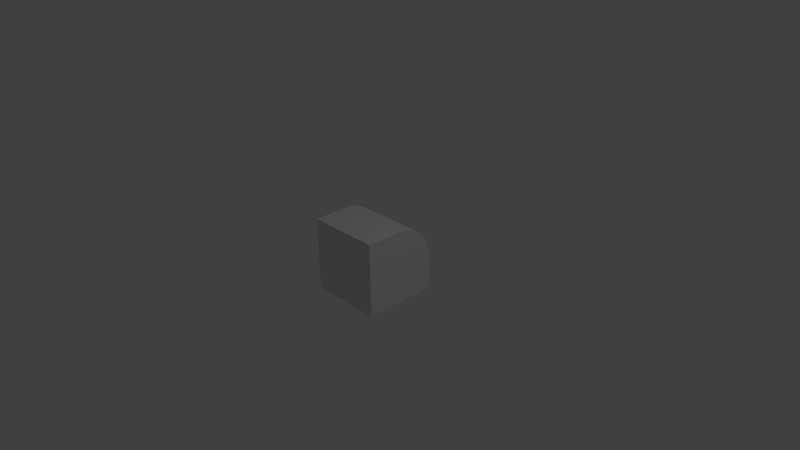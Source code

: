 # Source: slope_test_quarter_round.blend  (saved by Blender 2.73.0; exported with 4.5.12 LTS)
import bpy
from mathutils import Matrix  # noqa: F401  (used for matrix-valued properties, if any)

bpy.ops.wm.read_factory_settings(use_empty=True)
scene = bpy.context.scene
scene.name = 'Scene'

# ---- collections
col_collection_1 = bpy.data.collections.new('Collection 1'); scene.collection.children.link(col_collection_1)

# ---- materials (node trees are filled in below, after node groups)
mat_material = bpy.data.materials.new('Material')
mat_material.alpha_threshold = 0.0
mat_material.use_transparent_shadow = False
mat_material.roughness = 0.5
mat_material.line_color = (0.0, 0.0, 0.0, 1.0)

# ---- material node trees

# ---- world
world_world = bpy.data.worlds.new('World'); scene.world = world_world
world_world.color = (0.05088, 0.05088, 0.05088)
world_world.use_sun_shadow = False
world_world.sun_shadow_jitter_overblur = 0.0
world_world.cycles.sampling_method = 'MANUAL'
world_world.cycles.sample_map_resolution = 256

# ---- cameras
cam_camera = bpy.data.cameras.new('Camera')
cam_camera.clip_end = 100.0
cam_camera.lens = 35.0
cam_camera.sensor_width = 32.0
cam_camera.sensor_height = 18.0
cam_camera.ortho_scale = 7.314
cam_camera.dof.focus_distance = 0.0
cam_camera.dof.aperture_fstop = 128.0

# ---- lights
light_lamp = bpy.data.lights.new('Lamp', 'POINT')
light_lamp.transmission_factor = 0.0
light_lamp.cutoff_distance = 30.0
light_lamp.energy = 100.0
light_lamp.shadow_buffer_clip_start = 1.001
light_lamp.shadow_soft_size = 0.1
light_lamp.shadow_maximum_resolution = 0.006
light_lamp.use_absolute_resolution = True
light_lamp.cycles.use_multiple_importance_sampling = False

# ---- meshes
me_cylinder = bpy.data.meshes.new('Cylinder')
me_cylinder.from_pydata([(-1.0, 1.0, -1.0), (-1.0, -1.0, -1.0), (-1.0, -1.0, 1.0), (-1.0, 1.0, 1.0), (-1.0, 1.0, -1.0), (-1.0, 1.0, 1.0), (0.9808, -0.1951, -1.0), (0.9808, -0.1951, -1.0), (0.9239, -0.3827, -1.0), (0.8315, -0.5556, -1.0), (0.7071, -0.7071, -1.0), (1.0, 1.0, -1.0), (0.5556, -0.8315, -1.0), (0.3827, -0.9239, -1.0), (0.1951, -0.9808, -1.0), (-1.0, 1.0, -1.0), (-1.0, -1.0, -1.0), (1.0, 1.0, -1.0), (7.55e-08, -1.0, -1.0), (1.0, -4.768e-07, -1.0), (-8.908e-09, -3.326e-08, -1.0), (1.0, 1.0, 1.0), (1.0, 2.384e-07, 1.0), (1.0, -4.768e-07, -1.0), (7.55e-08, -1.0, -1.0), (1.0, 1.0, 1.0), (1.0, 1.0, -1.0), (-1.0, -1.0, 1.0), (-1.0, -1.0, -1.0), (-3.258e-07, -1.0, 1.0), (0.1951, -0.9808, 1.0), (0.1951, -0.9808, -1.0), (0.3827, -0.9239, 1.0), (0.3827, -0.9239, -1.0), (0.5556, -0.8315, 1.0), (0.5556, -0.8315, -1.0), (0.7071, -0.7071, 1.0), (0.7071, -0.7071, -1.0), (0.8315, -0.5556, 1.0), (0.8315, -0.5556, -1.0), (0.9239, -0.3827, 1.0), (0.9239, -0.3827, -1.0), (0.9808, -0.1951, 1.0), (0.9808, -0.1951, 1.0), (0.9239, -0.3827, 1.0), (0.8315, -0.5556, 1.0), (0.7071, -0.7071, 1.0), (0.5556, -0.8315, 1.0), (0.3827, -0.9239, 1.0), (0.1951, -0.9808, 1.0), (-3.258e-07, -1.0, 1.0), (-1.0, -1.0, 1.0), (-1.0, 1.0, 1.0), (1.0, 1.0, 1.0), (1.0, 2.384e-07, 1.0), (-5.939e-09, -1.425e-08, 1.0)], [], [(28, 24, 29, 27), (23, 22, 42, 6), (31, 30, 29, 24), (1, 2, 3, 0), (25, 22, 23, 26), (8, 9, 10, 20), (10, 12, 13, 20), (19, 7, 8, 20), (13, 14, 18, 20), (16, 15, 20, 18), (15, 17, 19, 20), (41, 40, 38, 39), (39, 38, 36, 37), (47, 46, 55, 48), (45, 44, 55, 46), (55, 54, 53, 52), (52, 51, 50, 55), (37, 36, 34, 35), (43, 54, 55, 44), (49, 48, 55, 50), (35, 34, 32, 33), (33, 32, 30, 31), (6, 42, 40, 41), (11, 4, 5, 21)])
me_cylinder.polygons.foreach_set('use_smooth', [True] * 24)
_uv = me_cylinder.uv_layers.new(name='UVMap')
_uv.uv.foreach_set('vector', [0.6667, 0.3333, 0.6667, 0.5, 0.3333, 0.5, 0.3333, 0.3333, 0.6667, 0.8333, 0.3333, 0.8333, 0.3333, 0.7903, 0.6667, 0.7903, 0.6667, 0.543, 0.3333, 0.543, 0.3333, 0.5, 0.6667, 0.5, 0.6667, 0.3333, 0.3333, 0.3333, 0.3333, 0.0, 0.6667, 0.0, 0.3333, 1.0, 0.3333, 0.8333, 0.6667, 0.8333, 0.6667, 1.0, 0.7696, 0.654, 0.7407, 0.6386, 0.7155, 0.6178, 0.8333, 0.5, 0.7155, 0.6178, 0.6948, 0.5926, 0.6794, 0.5638, 0.8333, 0.5, 0.8333, 0.6667, 0.8008, 0.6635, 0.7696, 0.654, 0.8333, 0.5, 0.6794, 0.5638, 0.6699, 0.5325, 0.6667, 0.5, 0.8333, 0.5, 0.6667, 0.3333, 1.0, 0.3333, 0.8333, 0.5, 0.6667, 0.5, 1.0, 0.3333, 1.0, 0.6667, 0.8333, 0.6667, 0.8333, 0.5, 0.6667, 0.7471, 0.3333, 0.7471, 0.3333, 0.7054, 0.6667, 0.7054, 0.6667, 0.7054, 0.3333, 0.7054, 0.3333, 0.6667, 0.6667, 0.6667, 0.3052, 0.5926, 0.2845, 0.6178, 0.1667, 0.5, 0.3206, 0.5638, 0.2593, 0.6386, 0.2304, 0.654, 0.1667, 0.5, 0.2845, 0.6178, 0.1667, 0.5, 0.1667, 0.6667, -2.98e-08, 0.6667, -2.98e-08, 0.3333, -2.98e-08, 0.3333, 0.3333, 0.3333, 0.3333, 0.5, 0.1667, 0.5, 0.6667, 0.6667, 0.3333, 0.6667, 0.3333, 0.628, 0.6667, 0.628, 0.1992, 0.6635, 0.1667, 0.6667, 0.1667, 0.5, 0.2304, 0.654, 0.3301, 0.5325, 0.3206, 0.5638, 0.1667, 0.5, 0.3333, 0.5, 0.6667, 0.628, 0.3333, 0.628, 0.3333, 0.5862, 0.6667, 0.5862, 0.6667, 0.5862, 0.3333, 0.5862, 0.3333, 0.543, 0.6667, 0.543, 0.6667, 0.7903, 0.3333, 0.7903, 0.3333, 0.7471, 0.6667, 0.7471, 0.6667, 0.3333, 0.6667, -1.729e-06, 1.0, -1.758e-06, 1.0, 0.3333])
me_cylinder.materials.append(mat_material)
me_cylinder.use_remesh_preserve_volume = False
me_cylinder.use_remesh_preserve_attributes = False
me_cylinder.use_mirror_vertex_groups = False
me_cylinder.update()

# ---- objects
ob_cylinder = bpy.data.objects.new('Cylinder', me_cylinder)
ob_lamp = bpy.data.objects.new('Lamp', light_lamp)
ob_camera = bpy.data.objects.new('Camera', cam_camera)

# ---- transforms, parenting, visibility, modifiers, constraints
ob_cylinder.location = (0.0, 0.0, 0.0)
ob_cylinder.rotation_euler = (-3.142, -1.571, 0.0)
ob_cylinder.scale = (0.5, 0.5, 0.5)
ob_cylinder.lineart.crease_threshold = 0.0
ob_lamp.location = (4.076, 1.005, 5.904)
ob_lamp.rotation_euler = (0.6503, 0.05522, 1.866)
ob_lamp.lock_rotations_4d = False
ob_lamp.empty_display_type = 'ARROWS'
ob_lamp.color = (0.0, 0.0, 0.0, 0.0)
ob_lamp.lineart.crease_threshold = 0.0
ob_camera.location = (7.481, -6.508, 5.344)
ob_camera.rotation_euler = (1.109, 0.01082, 0.8149)
ob_camera.lock_rotations_4d = False
ob_camera.empty_display_type = 'ARROWS'
ob_camera.color = (0.0, 0.0, 0.0, 0.0)
ob_camera.display_type = 'WIRE'
ob_camera.lineart.crease_threshold = 0.0

# ---- collection membership
col_collection_1.objects.link(ob_cylinder)
col_collection_1.objects.link(ob_lamp)
col_collection_1.objects.link(ob_camera)

# ---- scene / render settings (as saved in the file)
scene.camera = ob_camera
scene.frame_start = 1; scene.frame_end = 250; scene.frame_set(0)
scene.render.engine = 'BLENDER_EEVEE_NEXT'
scene.render.image_settings.compression = 90
scene.render.resolution_percentage = 50
scene.render.dither_intensity = 0.0
scene.cycles.use_denoising = False
scene.cycles.samples = 10
scene.cycles.sampling_pattern = 'TABULATED_SOBOL'
scene.cycles.light_sampling_threshold = 0.0
scene.cycles.use_adaptive_sampling = False
scene.cycles.use_light_tree = False
scene.cycles.blur_glossy = 0.0
scene.cycles.volume_bounces = 1
scene.cycles.pixel_filter_type = 'GAUSSIAN'
scene.cycles.sample_clamp_indirect = 0.0
scene.view_settings.view_transform = 'Standard'
bpy.context.view_layer.update()
